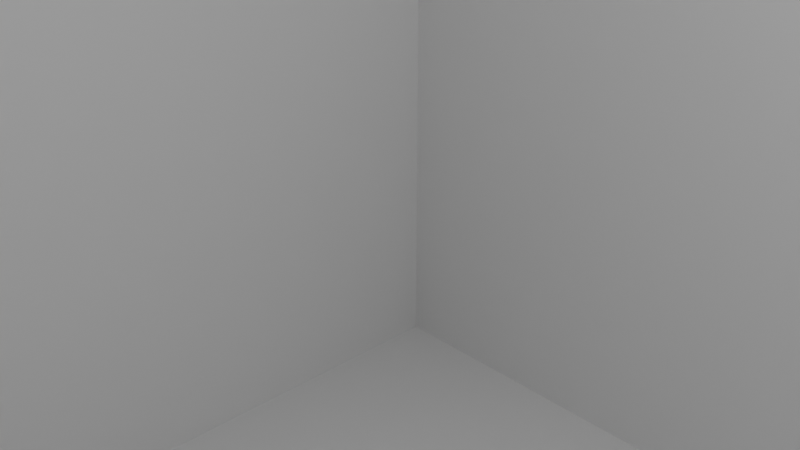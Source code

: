 # Source: transformerwire2.blend  (saved by Blender 4.0.36; exported with 4.5.12 LTS)
import bpy
from mathutils import Matrix  # noqa: F401  (used for matrix-valued properties, if any)

bpy.ops.wm.read_factory_settings(use_empty=True)
scene = bpy.context.scene
scene.name = 'Scene'

# ---- collections
col_collection = bpy.data.collections.new('Collection'); scene.collection.children.link(col_collection)

# ---- materials (node trees are filled in below, after node groups)
mat_material = bpy.data.materials.new('Material')
mat_material.alpha_threshold = 0.0
mat_material.use_transparent_shadow = False
mat_material.roughness = 0.5
mat_material.line_color = (0.0, 0.0, 0.0, 1.0)

# ---- material node trees
mat_material.use_nodes = True; mat_material.node_tree.nodes.clear()
_N = mat_material.node_tree.nodes; _L = mat_material.node_tree.links
n0 = _N.new('ShaderNodeOutputMaterial'); n0.name = 'Material Output'; n0.location = (300, 300)
n1 = _N.new('ShaderNodeBsdfPrincipled'); n1.name = 'Principled BSDF'; n1.location = (10, 300)
n1.inputs[3].default_value = 1.45
_L.new(n1.outputs[0], n0.inputs[0])
n0.is_active_output = True

# ---- world
world_world = bpy.data.worlds.new('World'); scene.world = world_world
world_world.use_nodes = True; world_world.node_tree.nodes.clear()
_N = world_world.node_tree.nodes; _L = world_world.node_tree.links
n0 = _N.new('ShaderNodeOutputWorld'); n0.name = 'World Output'; n0.location = (300, 300)
n1 = _N.new('ShaderNodeBackground'); n1.name = 'Background'; n1.location = (10, 300)
n1.inputs[0].default_value = (0.05088, 0.05088, 0.05088, 1.0)
_L.new(n1.outputs[0], n0.inputs[0])
n0.is_active_output = True
world_world.color = (0.05088, 0.05088, 0.05088)
world_world.use_sun_shadow = False
world_world.sun_shadow_jitter_overblur = 0.0

# ---- cameras
cam_camera = bpy.data.cameras.new('Camera')
cam_camera.clip_end = 100.0
cam_camera.ortho_scale = 7.314

# ---- lights
light_light = bpy.data.lights.new('Light', 'POINT')
light_light.transmission_factor = 0.0
light_light.use_soft_falloff = False
light_light.energy = 1000.0
light_light.shadow_soft_size = 0.1
light_light.shadow_maximum_resolution = 0.006
light_light.use_absolute_resolution = True

# ---- meshes
me_cube = bpy.data.meshes.new('Cube')
me_cube.from_pydata([(1.0, 1.0, 1.0), (1.0, 1.0, -1.0), (1.0, -1.0, 1.0), (1.0, -1.0, -1.0), (-1.0, 1.0, 1.0), (-1.0, 1.0, -1.0), (-1.0, -1.0, 1.0), (-1.0, -1.0, -1.0)], [], [(0, 4, 6, 2), (3, 2, 6, 7), (7, 6, 4, 5), (5, 1, 3, 7), (1, 0, 2, 3), (5, 4, 0, 1)])
_uv = me_cube.uv_layers.new(name='UVMap')
_uv.uv.foreach_set('vector', [0.625, 0.5, 0.875, 0.5, 0.875, 0.75, 0.625, 0.75, 0.375, 0.75, 0.625, 0.75, 0.625, 1.0, 0.375, 1.0, 0.375, 0.0, 0.625, 0.0, 0.625, 0.25, 0.375, 0.25, 0.125, 0.5, 0.375, 0.5, 0.375, 0.75, 0.125, 0.75, 0.375, 0.5, 0.625, 0.5, 0.625, 0.75, 0.375, 0.75, 0.375, 0.25, 0.625, 0.25, 0.625, 0.5, 0.375, 0.5])
me_cube.materials.append(mat_material)
me_cube.use_mirror_vertex_groups = False
me_cube.update()
me_cube_001 = bpy.data.meshes.new('Cube.001')
me_cube_001.from_pydata([(1.0, 1.0, 1.0), (1.0, 1.0, -1.0), (1.0, -1.0, 1.0), (1.0, -1.0, -1.0), (-1.0, 1.0, 1.0), (-1.0, 1.0, -1.0), (-1.0, -1.0, 1.0), (-1.0, -1.0, -1.0)], [], [(0, 4, 6, 2), (3, 2, 6, 7), (7, 6, 4, 5), (5, 1, 3, 7), (1, 0, 2, 3), (5, 4, 0, 1)])
_uv = me_cube_001.uv_layers.new(name='UVMap')
_uv.uv.foreach_set('vector', [0.625, 0.5, 0.875, 0.5, 0.875, 0.75, 0.625, 0.75, 0.375, 0.75, 0.625, 0.75, 0.625, 1.0, 0.375, 1.0, 0.375, 0.0, 0.625, 0.0, 0.625, 0.25, 0.375, 0.25, 0.125, 0.5, 0.375, 0.5, 0.375, 0.75, 0.125, 0.75, 0.375, 0.5, 0.625, 0.5, 0.625, 0.75, 0.375, 0.75, 0.375, 0.25, 0.625, 0.25, 0.625, 0.5, 0.375, 0.5])
me_cube_001.materials.append(mat_material)
me_cube_001.use_mirror_vertex_groups = False
me_cube_001.update()
me_cube_002 = bpy.data.meshes.new('Cube.002')
me_cube_002.from_pydata([(1.0, 1.0, 1.0), (1.0, 1.0, -1.0), (1.0, -1.0, 1.0), (1.0, -1.0, -1.0), (-1.0, 1.0, 1.0), (-1.0, 1.0, -1.0), (-1.0, -1.0, 1.0), (-1.0, -1.0, -1.0)], [], [(0, 4, 6, 2), (3, 2, 6, 7), (7, 6, 4, 5), (5, 1, 3, 7), (1, 0, 2, 3), (5, 4, 0, 1)])
_uv = me_cube_002.uv_layers.new(name='UVMap')
_uv.uv.foreach_set('vector', [0.625, 0.5, 0.875, 0.5, 0.875, 0.75, 0.625, 0.75, 0.375, 0.75, 0.625, 0.75, 0.625, 1.0, 0.375, 1.0, 0.375, 0.0, 0.625, 0.0, 0.625, 0.25, 0.375, 0.25, 0.125, 0.5, 0.375, 0.5, 0.375, 0.75, 0.125, 0.75, 0.375, 0.5, 0.625, 0.5, 0.625, 0.75, 0.375, 0.75, 0.375, 0.25, 0.625, 0.25, 0.625, 0.5, 0.375, 0.5])
me_cube_002.materials.append(mat_material)
me_cube_002.use_mirror_vertex_groups = False
me_cube_002.update()

# ---- objects
ob_cube = bpy.data.objects.new('Cube', me_cube)
ob_light = bpy.data.objects.new('Light', light_light)
ob_camera = bpy.data.objects.new('Camera', cam_camera)
ob_cube_001 = bpy.data.objects.new('Cube.001', me_cube_001)
ob_cube_002 = bpy.data.objects.new('Cube.002', me_cube_002)

# ---- transforms, parenting, visibility, modifiers, constraints
ob_cube.location = (0.0, 0.0, 0.0)
ob_cube.scale = (10.0, 10.0, 10.0)
ob_cube.lock_rotations_4d = False
ob_cube.empty_display_type = 'ARROWS'
ob_cube.lineart.crease_threshold = 0.0
ob_light.location = (4.076, 1.005, 5.904)
ob_light.rotation_euler = (0.6503, 0.05522, 1.866)
ob_light.lock_rotations_4d = False
ob_light.empty_display_type = 'ARROWS'
ob_light.color = (0.0, 0.0, 0.0, 0.0)
ob_light.lineart.crease_threshold = 0.0
ob_camera.location = (7.359, -6.926, 4.958)
ob_camera.rotation_euler = (1.109, 0.0, 0.8149)
ob_camera.lock_rotations_4d = False
ob_camera.empty_display_type = 'ARROWS'
ob_camera.color = (0.0, 0.0, 0.0, 0.0)
ob_camera.display_type = 'WIRE'
ob_camera.lineart.crease_threshold = 0.0
ob_cube_001.location = (288.0, 0.0, 0.0)
ob_cube_001.scale = (10.0, 10.0, 10.0)
ob_cube_001.lock_rotations_4d = False
ob_cube_001.empty_display_type = 'ARROWS'
ob_cube_001.lineart.crease_threshold = 0.0
ob_cube_002.location = (364.0, -177.0, 88.0)
ob_cube_002.scale = (10.0, 10.0, 10.0)
ob_cube_002.lock_rotations_4d = False
ob_cube_002.empty_display_type = 'ARROWS'
ob_cube_002.lineart.crease_threshold = 0.0

# ---- collection membership
col_collection.objects.link(ob_cube)
col_collection.objects.link(ob_light)
col_collection.objects.link(ob_camera)
col_collection.objects.link(ob_cube_001)
col_collection.objects.link(ob_cube_002)

# ---- scene / render settings (as saved in the file)
scene.camera = ob_camera
scene.frame_start = 1; scene.frame_end = 250; scene.frame_set(1)
scene.render.engine = 'BLENDER_EEVEE_NEXT'
scene.cycles.sampling_pattern = 'TABULATED_SOBOL'
bpy.context.view_layer.update()

